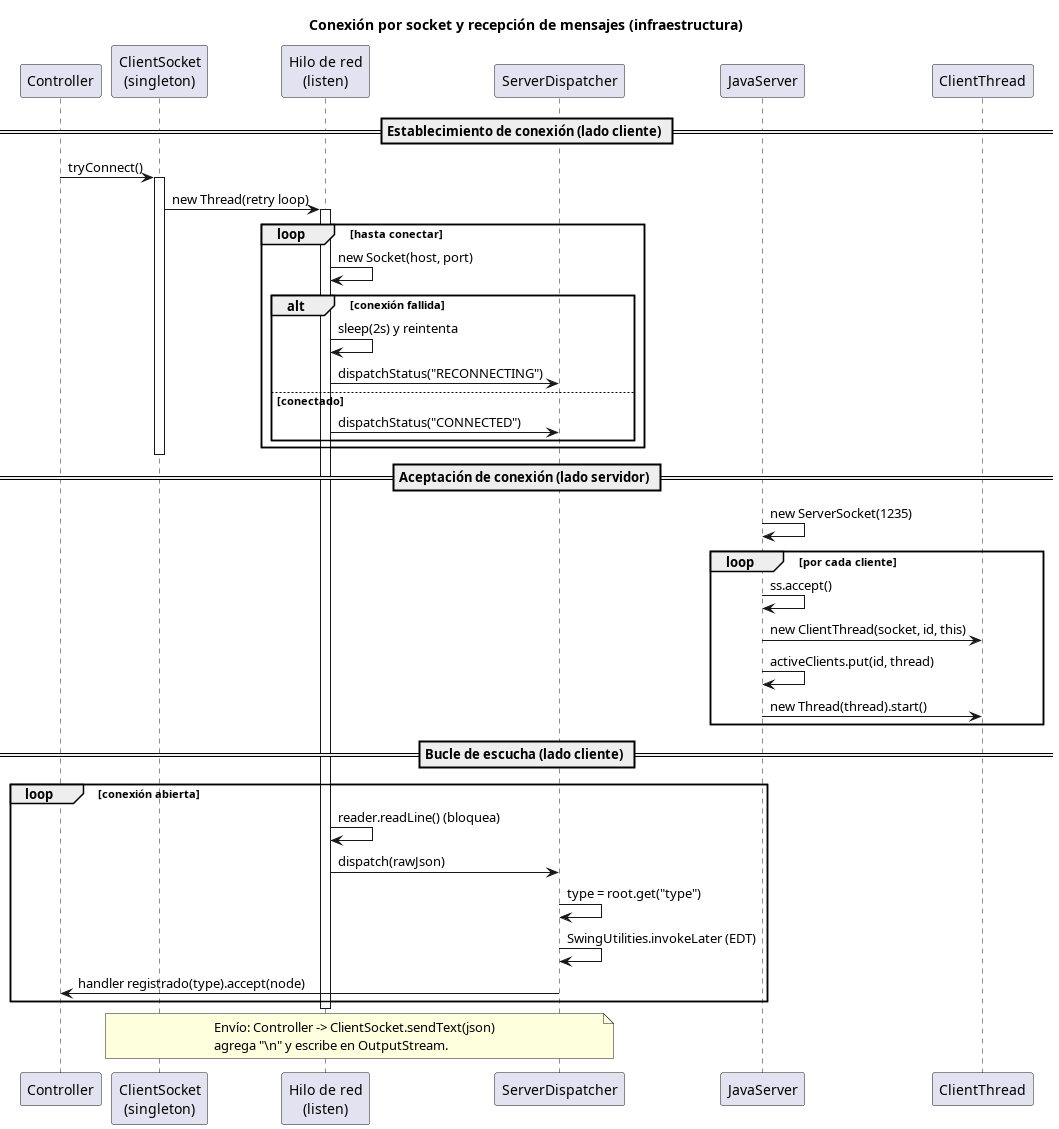

The diagram above was rendered by PlantUML. Its source (embedded in the PNG):
@startuml 03-conexion-socket
skinparamlocked dpiScale 3
title Conexión por socket y recepción de mensajes (infraestructura)

participant "Controller" as Ctrl
participant "ClientSocket\n(singleton)" as Sock
participant "Hilo de red\n(listen)" as Net
participant "ServerDispatcher" as Disp
participant "JavaServer" as Server
participant "ClientThread" as CT

== Establecimiento de conexión (lado cliente) ==
Ctrl -> Sock : tryConnect()
activate Sock
Sock -> Net : new Thread(retry loop)
activate Net
loop hasta conectar
    Net -> Net : new Socket(host, port)
    alt conexión fallida
        Net -> Net : sleep(2s) y reintenta
        Net -> Disp : dispatchStatus("RECONNECTING")
    else conectado
        Net -> Disp : dispatchStatus("CONNECTED")
    end
end
deactivate Sock

== Aceptación de conexión (lado servidor) ==
Server -> Server : new ServerSocket(1235)
loop por cada cliente
    Server -> Server : ss.accept()
    Server -> CT : new ClientThread(socket, id, this)
    Server -> Server : activeClients.put(id, thread)
    Server -> CT : new Thread(thread).start()
end

== Bucle de escucha (lado cliente) ==
loop conexión abierta
    Net -> Net : reader.readLine() (bloquea)
    Net -> Disp : dispatch(rawJson)
    Disp -> Disp : type = root.get("type")
    Disp -> Disp : SwingUtilities.invokeLater (EDT)
    Disp -> Ctrl : handler registrado(type).accept(node)
end
deactivate Net

note over Sock,Disp
  Envío: Controller -> ClientSocket.sendText(json)
  agrega "\n" y escribe en OutputStream.
end note
@enduml